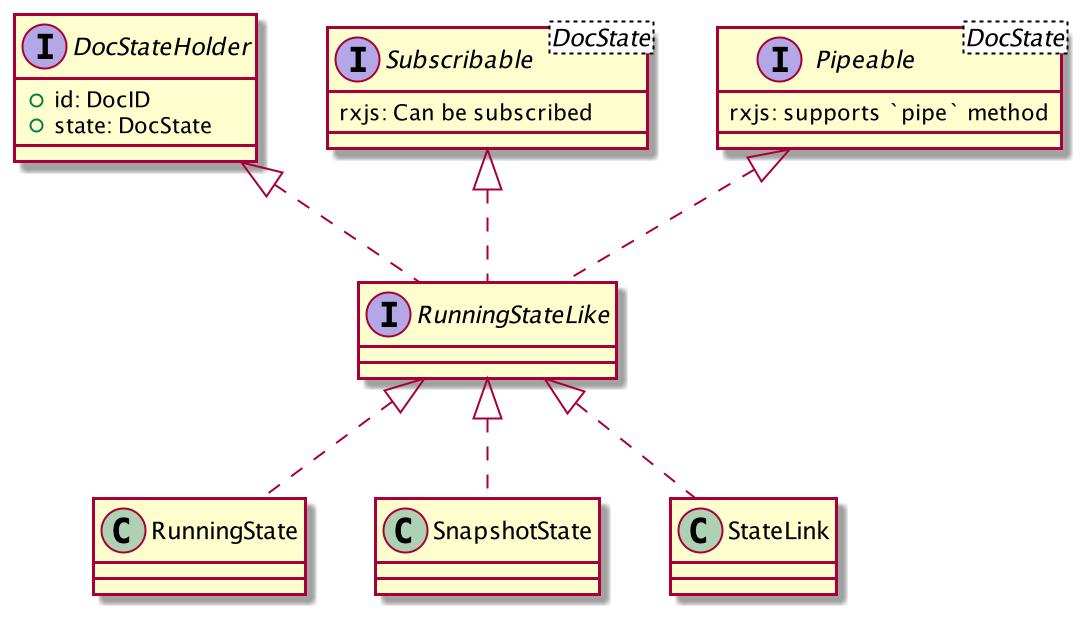

The diagram above was rendered by PlantUML. Its source (embedded in the PNG):
@startuml
interface DocStateHolder {
    + id: DocID
    + state: DocState
}
interface Subscribable<DocState> {
    rxjs: Can be subscribed
}
interface Pipeable<DocState> {
    rxjs: supports `pipe` method
}
interface RunningStateLike
DocStateHolder <|.. RunningStateLike
Subscribable <|.. RunningStateLike
Pipeable <|.. RunningStateLike

class RunningState
RunningStateLike <|.. RunningState
class SnapshotState
RunningStateLike <|.. SnapshotState
class StateLink
RunningStateLike <|.. StateLink

@enduml